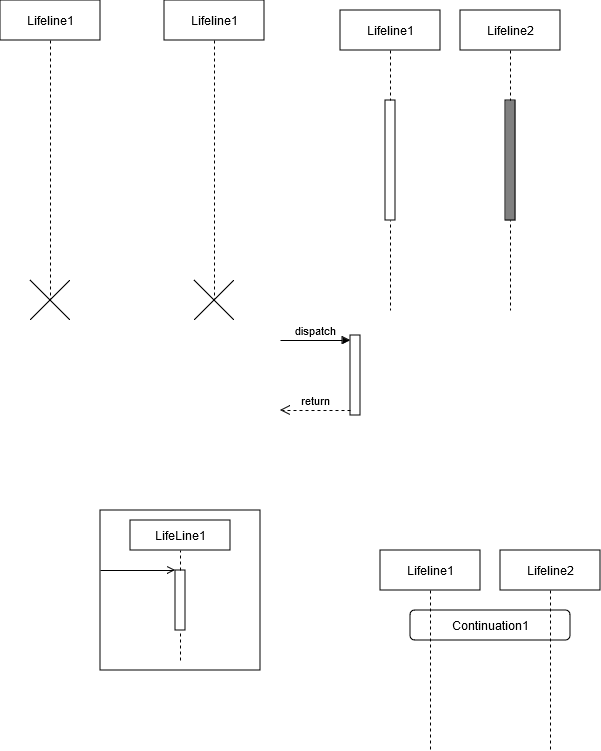

The diagram above was exported from draw.io. Its source (the exported page's mxGraphModel, read from the mxfile embedded in the PNG):
<mxGraphModel dx="2074" dy="1096" grid="1" gridSize="10" guides="1" tooltips="1" connect="1" arrows="1" fold="1" page="1" pageScale="1" pageWidth="827" pageHeight="1169" background="#FFFFFF" math="0" shadow="0">
  <root>
    <mxCell id="0" />
    <mxCell id="1" parent="0" />
    <mxCell id="KUpCnvbwPskPEkbZl1v2-1" value="" style="html=1;points=[[0,0,0,0,5],[0,1,0,0,-5],[1,0,0,0,5],[1,1,0,0,-5]];perimeter=orthogonalPerimeter;outlineConnect=0;targetShapes=umlLifeline;portConstraint=eastwest;newEdgeStyle={&quot;curved&quot;:0,&quot;rounded&quot;:0};" vertex="1" parent="1">
      <mxGeometry x="500" y="505" width="10" height="80" as="geometry" />
    </mxCell>
    <mxCell id="KUpCnvbwPskPEkbZl1v2-2" value="dispatch" style="html=1;verticalAlign=bottom;endArrow=block;curved=0;rounded=0;entryX=0;entryY=0;entryDx=0;entryDy=5;" edge="1" target="KUpCnvbwPskPEkbZl1v2-1" parent="1">
      <mxGeometry relative="1" as="geometry">
        <mxPoint x="430" y="510" as="sourcePoint" />
      </mxGeometry>
    </mxCell>
    <mxCell id="KUpCnvbwPskPEkbZl1v2-3" value="return" style="html=1;verticalAlign=bottom;endArrow=open;dashed=1;endSize=8;curved=0;rounded=0;exitX=0;exitY=1;exitDx=0;exitDy=-5;" edge="1" source="KUpCnvbwPskPEkbZl1v2-1" parent="1">
      <mxGeometry relative="1" as="geometry">
        <mxPoint x="430" y="580" as="targetPoint" />
      </mxGeometry>
    </mxCell>
    <mxCell id="KUpCnvbwPskPEkbZl1v2-4" value="Lifeline1" style="shape=umlLifeline;perimeter=lifelinePerimeter;whiteSpace=wrap;html=1;container=1;dropTarget=0;collapsible=0;recursiveResize=0;outlineConnect=0;portConstraint=eastwest;newEdgeStyle={&quot;edgeStyle&quot;:&quot;elbowEdgeStyle&quot;,&quot;elbow&quot;:&quot;vertical&quot;,&quot;curved&quot;:0,&quot;rounded&quot;:0};" vertex="1" parent="1">
      <mxGeometry x="150" y="170" width="100" height="300" as="geometry" />
    </mxCell>
    <mxCell id="KUpCnvbwPskPEkbZl1v2-5" value="" style="shape=umlDestroy;dashed=0;targetShapes=umlLifeline;" vertex="1" parent="KUpCnvbwPskPEkbZl1v2-4">
      <mxGeometry x="30" y="280" width="40" height="40" as="geometry" />
    </mxCell>
    <mxCell id="KUpCnvbwPskPEkbZl1v2-6" value="Lifeline1" style="shape=umlLifeline;perimeter=lifelinePerimeter;whiteSpace=wrap;html=1;container=1;dropTarget=0;collapsible=0;recursiveResize=0;outlineConnect=0;portConstraint=eastwest;newEdgeStyle={&quot;edgeStyle&quot;:&quot;elbowEdgeStyle&quot;,&quot;elbow&quot;:&quot;vertical&quot;,&quot;curved&quot;:0,&quot;rounded&quot;:0};" vertex="1" parent="1">
      <mxGeometry x="314" y="170" width="100" height="300" as="geometry" />
    </mxCell>
    <mxCell id="KUpCnvbwPskPEkbZl1v2-7" value="" style="shape=umlDestroy;dashed=0;targetShapes=umlLifeline;" vertex="1" parent="KUpCnvbwPskPEkbZl1v2-6">
      <mxGeometry x="30" y="280" width="40" height="40" as="geometry" />
    </mxCell>
    <mxCell id="KUpCnvbwPskPEkbZl1v2-8" value="Lifeline2" style="shape=umlLifeline;perimeter=lifelinePerimeter;whiteSpace=wrap;html=1;container=1;dropTarget=0;collapsible=0;recursiveResize=0;outlineConnect=0;portConstraint=eastwest;newEdgeStyle={&quot;edgeStyle&quot;:&quot;elbowEdgeStyle&quot;,&quot;elbow&quot;:&quot;vertical&quot;,&quot;curved&quot;:0,&quot;rounded&quot;:0};" vertex="1" parent="1">
      <mxGeometry x="610" y="180" width="100" height="300" as="geometry" />
    </mxCell>
    <mxCell id="KUpCnvbwPskPEkbZl1v2-9" value="" style="html=1;points=[[0,0,0,0,5],[0,1,0,0,-5],[1,0,0,0,5],[1,1,0,0,-5]];perimeter=orthogonalPerimeter;outlineConnect=0;targetShapes=umlLifeline;portConstraint=eastwest;newEdgeStyle={&quot;curved&quot;:0,&quot;rounded&quot;:0};fillColor=#808080;" vertex="1" parent="KUpCnvbwPskPEkbZl1v2-8">
      <mxGeometry x="45" y="90" width="10" height="120" as="geometry" />
    </mxCell>
    <mxCell id="KUpCnvbwPskPEkbZl1v2-10" value="Lifeline1" style="shape=umlLifeline;perimeter=lifelinePerimeter;whiteSpace=wrap;html=1;container=1;dropTarget=0;collapsible=0;recursiveResize=0;outlineConnect=0;portConstraint=eastwest;newEdgeStyle={&quot;edgeStyle&quot;:&quot;elbowEdgeStyle&quot;,&quot;elbow&quot;:&quot;vertical&quot;,&quot;curved&quot;:0,&quot;rounded&quot;:0};" vertex="1" parent="1">
      <mxGeometry x="490" y="180" width="100" height="300" as="geometry" />
    </mxCell>
    <mxCell id="KUpCnvbwPskPEkbZl1v2-11" value="" style="html=1;points=[[0,0,0,0,5],[0,1,0,0,-5],[1,0,0,0,5],[1,1,0,0,-5]];perimeter=orthogonalPerimeter;outlineConnect=0;targetShapes=umlLifeline;portConstraint=eastwest;newEdgeStyle={&quot;curved&quot;:0,&quot;rounded&quot;:0};" vertex="1" parent="KUpCnvbwPskPEkbZl1v2-10">
      <mxGeometry x="45" y="90" width="10" height="120" as="geometry" />
    </mxCell>
    <mxCell id="KUpCnvbwPskPEkbZl1v2-12" value="Continuation1" style="rounded=1;dashed=0;whiteSpace=wrap;html=1;" vertex="1" parent="1">
      <mxGeometry x="560" y="780" width="160" height="30" as="geometry" />
    </mxCell>
    <mxCell id="KUpCnvbwPskPEkbZl1v2-13" value="Lifeline1" style="shape=umlLifeline;perimeter=lifelinePerimeter;whiteSpace=wrap;html=1;container=1;dropTarget=0;collapsible=0;recursiveResize=0;outlineConnect=0;portConstraint=eastwest;newEdgeStyle={&quot;curved&quot;:0,&quot;rounded&quot;:0};" vertex="1" parent="1">
      <mxGeometry x="530" y="720" width="100" height="200" as="geometry" />
    </mxCell>
    <mxCell id="KUpCnvbwPskPEkbZl1v2-14" value="Lifeline2" style="shape=umlLifeline;perimeter=lifelinePerimeter;whiteSpace=wrap;html=1;container=1;dropTarget=0;collapsible=0;recursiveResize=0;outlineConnect=0;portConstraint=eastwest;newEdgeStyle={&quot;curved&quot;:0,&quot;rounded&quot;:0};" vertex="1" parent="1">
      <mxGeometry x="650" y="720" width="100" height="200" as="geometry" />
    </mxCell>
    <mxCell id="KUpCnvbwPskPEkbZl1v2-15" value="" style="rounded=0;dashed=0;container=0;collapsible=0;recursiveResize=0;" vertex="1" parent="1">
      <mxGeometry x="250" y="680" width="160" height="160" as="geometry" />
    </mxCell>
    <mxCell id="KUpCnvbwPskPEkbZl1v2-16" value="LifeLine1" style="rounded=0;dashed=0;whiteSpace=wrap;html=1;" vertex="1" parent="KUpCnvbwPskPEkbZl1v2-15">
      <mxGeometry x="30" y="10" width="100" height="30" as="geometry" />
    </mxCell>
    <mxCell id="KUpCnvbwPskPEkbZl1v2-17" value="" style="rounded=0;dashed=0;" vertex="1" parent="KUpCnvbwPskPEkbZl1v2-15">
      <mxGeometry x="75" y="60" width="10" height="60" as="geometry" />
    </mxCell>
    <mxCell id="KUpCnvbwPskPEkbZl1v2-18" value="" style="html=1;verticalAlign=bottom;startArrow=none;endArrow=none;dashed=1;rounded=0;" edge="1" parent="KUpCnvbwPskPEkbZl1v2-15" source="KUpCnvbwPskPEkbZl1v2-17" target="KUpCnvbwPskPEkbZl1v2-16">
      <mxGeometry relative="1" as="geometry" />
    </mxCell>
    <mxCell id="KUpCnvbwPskPEkbZl1v2-19" value="" style="html=1;verticalAlign=bottom;startArrow=none;endArrow=none;dashed=1;rounded=0;" edge="1" parent="KUpCnvbwPskPEkbZl1v2-15" target="KUpCnvbwPskPEkbZl1v2-17">
      <mxGeometry relative="1" as="geometry">
        <mxPoint x="80" y="150" as="sourcePoint" />
      </mxGeometry>
    </mxCell>
    <mxCell id="KUpCnvbwPskPEkbZl1v2-20" value="" style="html=1;verticalAlign=bottom;startArrow=none;endArrow=open;endFill=0;rounded=0;" edge="1" parent="KUpCnvbwPskPEkbZl1v2-15">
      <mxGeometry relative="1" as="geometry">
        <mxPoint y="60" as="sourcePoint" />
        <mxPoint x="75" y="60" as="targetPoint" />
      </mxGeometry>
    </mxCell>
  </root>
</mxGraphModel>